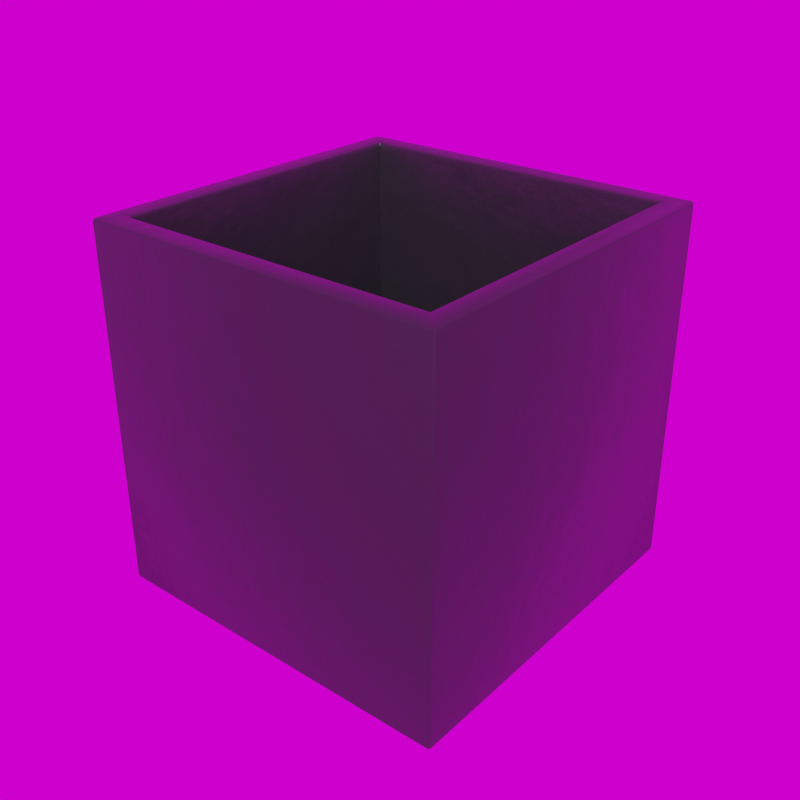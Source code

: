 # Source: Modern_Cube_16_.blend  (saved by Blender 5.3.7; exported with 4.5.12 LTS)
import bpy
from mathutils import Matrix  # noqa: F401  (used for matrix-valued properties, if any)

bpy.ops.wm.read_factory_settings(use_empty=True)
scene = bpy.context.scene
scene.name = 'Scene'

# ---- collections
col_library = bpy.data.collections.new('Library'); scene.collection.children.link(col_library)

# ---- images (referenced by path relative to the original .blend; pixels are not part of the script)
import os
ASSET_DIR = os.environ.get("B2B_ASSET_DIR", "")  # directory of the original .blend (textures are referenced by path, not embedded)
HERE = os.path.dirname(os.path.abspath(__file__))  # packed textures are extracted next to this script under _unpacked/

def load_image(name, relpath, width, height, colorspace="sRGB"):
    """Load a texture the original file referenced (path relative to the .blend, or extracted next to this script)."""
    p = next((c for c in (os.path.join(HERE, relpath), os.path.join(ASSET_DIR, relpath)) if relpath and os.path.exists(c)), "")
    if p:
        img = bpy.data.images.load(p, check_existing=True)
        img.name = name
    else:  # same state as the original file: an image datablock whose file is absent (Cycles renders it pink)
        img = bpy.data.images.new(name, width, height)
        img.source = "FILE"
        img.filepath = "//" + (relpath or name)
    img.colorspace_settings.name = colorspace
    return img
img_abandoned_games_room_02_1k_hdr = load_image('abandoned_games_room_02_1k.hdr', 'abandoned_games_room_02_1k.hdr', 1024, 1024, 'Linear Rec.709')

# ---- materials (node trees are filled in below, after node groups)
mat_modern_fiberstone = bpy.data.materials.new('Modern Fiberstone')
mat_modern_fiberstone.use_backface_culling_lightprobe_volume = False
mat_modern_fiberstone.diffuse_color = (0.05234, 0.05134, 0.06072, 1.0)

# ---- node groups
ng_abandoned_games_room_02 = bpy.data.node_groups.new('abandoned_games_room_02', 'ShaderNodeTree')
_s = ng_abandoned_games_room_02.interface.new_socket(name='Background', in_out='OUTPUT', socket_type='NodeSocketShader')
_s = ng_abandoned_games_room_02.interface.new_socket(name='Rotation', in_out='INPUT', socket_type='NodeSocketFloat')
_s.default_value = 17.7
_s.min_value = -1e+04
_s.max_value = 1e+04
_s = ng_abandoned_games_room_02.interface.new_socket(name='Strength', in_out='INPUT', socket_type='NodeSocketFloat')
_s.default_value = 1.0
_s.min_value = 0.0
_s.max_value = 1e+06
_N = ng_abandoned_games_room_02.nodes; _L = ng_abandoned_games_room_02.links
n0 = _N.new('ShaderNodeBackground'); n0.name = 'HDRIHandler_ShaderNodeBackground'; n0.location = (373, 84)
n1 = _N.new('ShaderNodeMapping'); n1.name = 'HDRIHandler_ShaderNodeMapping'; n1.location = (-167, 154)
n2 = _N.new('ShaderNodeTexCoord'); n2.name = 'HDRIHandler_ShaderNodeTexCoord'; n2.location = (-373, 112)
n3 = _N.new('NodeGroupOutput'); n3.name = 'Group Output'; n3.location = (563, 0)
n4 = _N.new('ShaderNodeCombineXYZ'); n4.name = 'Combine XYZ'; n4.location = (-371, -154)
n5 = _N.new('NodeGroupInput'); n5.name = 'Group Input'; n5.location = (-573, 0)
n6 = _N.new('ShaderNodeTexEnvironment'); n6.name = 'HDRIHandler_ShaderNodeTexEnvironment'; n6.location = (53, 102)
n6.image = img_abandoned_games_room_02_1k_hdr
_L.new(n0.outputs[0], n3.inputs[0])
_L.new(n2.outputs[0], n1.inputs[0])
_L.new(n1.outputs[0], n6.inputs[0])
_L.new(n6.outputs[0], n0.inputs[0])
_L.new(n4.outputs[0], n1.inputs[2])
_L.new(n5.outputs[0], n4.inputs[2])
_L.new(n5.outputs[1], n0.inputs[1])
n3.is_active_output = True
ng_auto_smooth = bpy.data.node_groups.new('Auto Smooth', 'GeometryNodeTree')
_s = ng_auto_smooth.interface.new_socket(name='Geometry', in_out='OUTPUT', socket_type='NodeSocketGeometry')
_s = ng_auto_smooth.interface.new_socket(name='Geometry', in_out='INPUT', socket_type='NodeSocketGeometry')
_s = ng_auto_smooth.interface.new_socket(name='Angle', in_out='INPUT', socket_type='NodeSocketFloat')
_s.subtype = 'ANGLE'
_s.min_value = 0.0
_s.max_value = 3.142
ng_auto_smooth.is_modifier = True
_N = ng_auto_smooth.nodes; _L = ng_auto_smooth.links
n0 = _N.new('NodeGroupOutput'); n0.name = 'Group Output'; n0.location = (480, -100)
n1 = _N.new('NodeGroupInput'); n1.name = 'Group Input'; n1.location = (-420, -300)
n2 = _N.new('NodeGroupInput'); n2.name = 'Group Input.001'; n2.location = (-60, -100)
n3 = _N.new('GeometryNodeSetShadeSmooth'); n3.name = 'Set Shade Smooth'; n3.location = (120, -100)
n3.domain = 'EDGE'
n4 = _N.new('GeometryNodeSetShadeSmooth'); n4.name = 'Set Shade Smooth.001'; n4.location = (300, -100)
n5 = _N.new('GeometryNodeInputMeshEdgeAngle'); n5.name = 'Edge Angle'; n5.location = (-420, -220)
n6 = _N.new('GeometryNodeInputEdgeSmooth'); n6.name = 'Is Edge Smooth'; n6.location = (-60, -160)
n7 = _N.new('GeometryNodeInputShadeSmooth'); n7.name = 'Is Face Smooth'; n7.location = (-240, -340)
n8 = _N.new('FunctionNodeBooleanMath'); n8.name = 'Boolean Math'; n8.location = (-60, -220)
n9 = _N.new('FunctionNodeCompare'); n9.name = 'Compare'; n9.location = (-240, -180)
n9.operation = 'LESS_EQUAL'
_L.new(n5.outputs[0], n9.inputs[0])
_L.new(n4.outputs[0], n0.inputs[0])
_L.new(n1.outputs[1], n9.inputs[1])
_L.new(n9.outputs[0], n8.inputs[0])
_L.new(n7.outputs[0], n8.inputs[1])
_L.new(n2.outputs[0], n3.inputs[0])
_L.new(n6.outputs[0], n3.inputs[1])
_L.new(n3.outputs[0], n4.inputs[0])
_L.new(n8.outputs[0], n3.inputs[2])
n0.is_active_output = True

# ---- material node trees
mat_modern_fiberstone.use_nodes = True; mat_modern_fiberstone.node_tree.nodes.clear()
_N = mat_modern_fiberstone.node_tree.nodes; _L = mat_modern_fiberstone.node_tree.links
n0 = _N.new('ShaderNodeBsdfPrincipled'); n0.name = 'Principled BSDF'; n0.location = (10, 300)
n0.distribution = 'GGX'
n0.subsurface_method = 'RANDOM_WALK_SKIN'
n0.inputs[0].default_value = (0.01688, 0.0166, 0.01922, 1.0)
n0.inputs[2].default_value = 0.3438
n0.inputs[3].default_value = 1.45
n0.inputs[13].default_value = 0.526
n0.inputs[27].default_value = (0.0, 0.0, 0.0, 1.0)
n0.inputs[28].default_value = 1.0
n1 = _N.new('ShaderNodeOutputMaterial'); n1.name = 'Material Output'; n1.location = (300, 300)
n2 = _N.new('ShaderNodeBump'); n2.name = 'Bump'; n2.location = (-190, -125)
n2.inputs[0].default_value = 0.05833
n2.inputs[1].default_value = 1.0
n2.inputs[2].default_value = 1.0
n3 = _N.new('ShaderNodeTexNoise'); n3.name = 'Noise Texture'; n3.location = (-379, -134)
n3.inputs[2].default_value = 1.33
n3.inputs[3].default_value = 13.46
n4 = _N.new('ShaderNodeTexCoord'); n4.name = 'Texture Coordinate'; n4.location = (-584, -107)
_L.new(n0.outputs[0], n1.inputs[0])
_L.new(n3.outputs[0], n2.inputs[3])
_L.new(n2.outputs[0], n0.inputs[5])
_L.new(n4.outputs[2], n3.inputs[0])
n1.is_active_output = True

# ---- world
world_abandoned_games_room_02 = bpy.data.worlds.new('abandoned_games_room_02'); scene.world = world_abandoned_games_room_02
world_abandoned_games_room_02.use_nodes = True; world_abandoned_games_room_02.node_tree.nodes.clear()
_N = world_abandoned_games_room_02.node_tree.nodes; _L = world_abandoned_games_room_02.node_tree.links
n0 = _N.new('ShaderNodeOutputWorld'); n0.name = 'World Output'; n0.location = (300, 300)
n1 = _N.new('ShaderNodeGroup'); n1.name = 'Group'; n1.location = (51, 313)
n1.node_tree = ng_abandoned_games_room_02
n1.inputs[0].default_value = 0.0
n1.inputs[1].default_value = 1.0
_L.new(n1.outputs[0], n0.inputs[0])
n0.is_active_output = True
world_abandoned_games_room_02.color = (0.05088, 0.05088, 0.05088)
world_abandoned_games_room_02.use_sun_shadow = False
world_abandoned_games_room_02.sun_shadow_jitter_overblur = 0.0

# ---- meshes
me_cube_012 = bpy.data.meshes.new('Cube.012')
me_cube_012.from_pydata([(-0.1774, -0.1774, 0.02148), (-0.1774, 0.1774, 0.02148), (0.1774, 0.1774, 0.02148), (0.1774, -0.1774, 0.02148), (-0.1994, -0.1994, 0.003325), (-0.1994, -0.2032, 0.007086), (-0.2032, -0.1994, 0.007086), (-0.1994, -0.2021, 0.004426), (-0.2016, -0.2016, 0.004914), (-0.2021, -0.2021, 0.007086), (-0.2021, -0.1994, 0.004426), (-0.1811, -0.1811, 0.4097), (-0.1774, -0.1774, 0.406), (-0.1785, -0.1785, 0.4086), (-0.1994, 0.1994, 0.003325), (-0.2032, 0.1994, 0.007086), (-0.1994, 0.2032, 0.007086), (-0.2021, 0.1994, 0.004426), (-0.2016, 0.2016, 0.004914), (-0.2021, 0.2021, 0.007086), (-0.1994, 0.2021, 0.004426), (-0.1774, 0.1774, 0.406), (-0.1811, 0.1811, 0.4097), (-0.1785, 0.1785, 0.4086), (0.1994, -0.1994, 0.003325), (0.2032, -0.1994, 0.007086), (0.1994, -0.2032, 0.007086), (0.2021, -0.1994, 0.004426), (0.2016, -0.2016, 0.004914), (0.2021, -0.2021, 0.007086), (0.1994, -0.2021, 0.004426), (0.1774, -0.1774, 0.406), (0.1758, -0.1811, 0.4097), (0.1811, -0.1758, 0.4097), (0.1766, -0.1785, 0.4086), (0.178, -0.178, 0.4091), (0.1796, -0.1796, 0.4097), (0.1785, -0.1766, 0.4086), (0.1994, 0.1994, 0.003325), (0.1994, 0.2032, 0.007086), (0.2032, 0.1994, 0.007086), (0.1994, 0.2021, 0.004426), (0.2016, 0.2016, 0.004914), (0.2021, 0.2021, 0.007086), (0.2021, 0.1994, 0.004426), (0.1774, 0.1774, 0.406), (0.1811, 0.1758, 0.4097), (0.1758, 0.1811, 0.4097), (0.1785, 0.1766, 0.4086), (0.178, 0.178, 0.4091), (0.1796, 0.1796, 0.4097), (0.1766, 0.1785, 0.4086), (-0.1994, -0.2032, 0.406), (-0.1994, -0.1994, 0.4097), (-0.2032, -0.1994, 0.406), (-0.1994, -0.2021, 0.4086), (-0.2016, -0.2016, 0.4081), (-0.2021, -0.1994, 0.4086), (-0.2021, -0.2021, 0.406), (-0.1994, 0.1994, 0.4097), (-0.1994, 0.2032, 0.406), (-0.2032, 0.1994, 0.406), (-0.1994, 0.2021, 0.4086), (-0.2016, 0.2016, 0.4081), (-0.2021, 0.2021, 0.406), (-0.2021, 0.1994, 0.4086), (0.1941, 0.1994, 0.4097), (0.1994, 0.1941, 0.4097), (0.2032, 0.1994, 0.406), (0.1994, 0.2032, 0.406), (0.1979, 0.1979, 0.4097), (0.2007, 0.2007, 0.4086), (0.2021, 0.1968, 0.4086), (0.2021, 0.2021, 0.406), (0.1968, 0.2021, 0.4086), (0.1994, -0.1941, 0.4097), (0.1941, -0.1994, 0.4097), (0.1994, -0.2032, 0.406), (0.2032, -0.1994, 0.406), (0.1979, -0.1979, 0.4097), (0.2007, -0.2007, 0.4086), (0.1968, -0.2021, 0.4086), (0.2021, -0.2021, 0.406), (0.2021, -0.1968, 0.4086)], [], [(26, 77, 52, 5), (45, 21, 1, 2), (46, 33, 75, 67), (21, 12, 0, 1), (6, 54, 61, 15), (12, 31, 3, 0), (40, 68, 78, 25), (31, 45, 2, 3), (16, 60, 69, 39), (2, 1, 0, 3), (11, 22, 59, 53), (32, 11, 53, 76), (22, 47, 66, 59), (4, 7, 8, 10), (5, 9, 8, 7), (6, 10, 8, 9), (14, 17, 18, 20), (15, 19, 18, 17), (16, 20, 18, 19), (24, 27, 28, 30), (25, 29, 28, 27), (26, 30, 28, 29), (31, 34, 35, 37), (32, 36, 35, 34), (33, 37, 35, 36), (38, 41, 42, 44), (39, 43, 42, 41), (40, 44, 42, 43), (45, 48, 49, 51), (46, 50, 49, 48), (47, 51, 49, 50), (52, 55, 56, 58), (53, 57, 56, 55), (54, 58, 56, 57), (59, 62, 63, 65), (60, 64, 63, 62), (61, 65, 63, 64), (66, 70, 71, 74), (67, 72, 71, 70), (68, 73, 71, 72), (69, 74, 71, 73), (75, 79, 80, 83), (76, 81, 80, 79), (77, 82, 80, 81), (78, 83, 80, 82), (14, 4, 10, 17), (17, 10, 6, 15), (5, 52, 58, 9), (9, 58, 54, 6), (53, 59, 65, 57), (57, 65, 61, 54), (60, 16, 19, 64), (64, 19, 15, 61), (38, 14, 20, 41), (41, 20, 16, 39), (59, 66, 74, 62), (62, 74, 69, 60), (68, 40, 43, 73), (73, 43, 39, 69), (24, 38, 44, 27), (27, 44, 40, 25), (67, 75, 83, 72), (72, 83, 78, 68), (77, 26, 29, 82), (82, 29, 25, 78), (4, 24, 30, 7), (7, 30, 26, 5), (76, 53, 55, 81), (81, 55, 52, 77), (12, 21, 23, 13), (13, 23, 22, 11), (21, 45, 51, 23), (23, 51, 47, 22), (45, 31, 37, 48), (48, 37, 33, 46), (31, 12, 13, 34), (34, 13, 11, 32), (46, 67, 70, 50), (50, 70, 66, 47), (32, 76, 79, 36), (36, 79, 75, 33), (14, 38, 24, 4)])
me_cube_012.polygons.foreach_set('use_smooth', [True] * 82)
_uv = me_cube_012.uv_layers.new(name='UVMap')
_uv.uv.foreach_set('vector', [0.2625, 0.2591, 0.2625, 0.001731, 0.5196, 0.001731, 0.5197, 0.2591, 0.4596, 0.7696, 0.2309, 0.7699, 0.2305, 0.5218, 0.4592, 0.5215, 0.7685, 0.2438, 0.7685, 0.01696, 0.7803, 0.005148, 0.7803, 0.2556, 0.6899, 0.7695, 0.4611, 0.7695, 0.4611, 0.5215, 0.6899, 0.5215, 0.7803, 0.5198, 0.5231, 0.5198, 0.5231, 0.2625, 0.7803, 0.2625, 0.2294, 0.7699, 0.0007306, 0.7696, 0.001109, 0.5215, 0.2298, 0.5218, 0.2625, 0.2625, 0.5197, 0.2625, 0.5197, 0.5198, 0.2625, 0.5198, 0.6906, 0.5233, 0.9195, 0.5233, 0.9195, 0.7712, 0.6906, 0.7712, 0.00174, 0.5198, 0.001796, 0.2625, 0.259, 0.2625, 0.2589, 0.5198, 0.689, 1.0, 0.4603, 1.0, 0.4603, 0.7712, 0.689, 0.7712, 0.535, 0.01353, 0.535, 0.2472, 0.5232, 0.2591, 0.5232, 0.001716, 0.7651, 0.01353, 0.535, 0.01353, 0.5232, 0.001716, 0.7769, 0.001716, 0.535, 0.2472, 0.7651, 0.2472, 0.7769, 0.2591, 0.5232, 0.2591, 0.2591, 0.2591, 0.2608, 0.2591, 0.2605, 0.2605, 0.2591, 0.2608, 0.5197, 0.2591, 0.5214, 0.2591, 0.5211, 0.2605, 0.5197, 0.2608, 0.7803, 0.5198, 0.782, 0.5198, 0.7817, 0.5212, 0.7803, 0.5215, 0.001716, 0.2591, 0.001716, 0.2608, 0.0003149, 0.2605, 0.0, 0.2591, 0.7803, 0.2625, 0.7803, 0.2608, 0.7817, 0.2611, 0.782, 0.2625, 0.00174, 0.5198, 0.001715, 0.5215, 0.0003034, 0.5212, 0.0, 0.5198, 0.2591, 0.001716, 0.2591, 0.0, 0.2605, 0.0003149, 0.2608, 0.001716, 0.2625, 0.5198, 0.2625, 0.5215, 0.2611, 0.5212, 0.2608, 0.5198, 0.2625, 0.2591, 0.2625, 0.2608, 0.2611, 0.2605, 0.2608, 0.2591, 0.0007306, 0.7696, 0.001255, 0.7713, 0.0003371, 0.7716, 0.0, 0.7713, 0.7651, 0.01353, 0.7675, 0.01454, 0.7665, 0.01555, 0.7656, 0.01525, 0.7685, 0.01696, 0.7668, 0.01646, 0.7665, 0.01555, 0.7675, 0.01454, 0.001716, 0.001716, 0.0, 0.001716, 0.0003149, 0.0003149, 0.001716, 0.0, 0.2589, 0.5198, 0.2606, 0.5198, 0.2603, 0.5212, 0.2589, 0.5215, 0.2625, 0.2625, 0.2608, 0.2625, 0.2611, 0.2611, 0.2625, 0.2608, 0.4596, 0.7696, 0.4603, 0.7713, 0.46, 0.7716, 0.4591, 0.7713, 0.7685, 0.2438, 0.7675, 0.2462, 0.7665, 0.2452, 0.7668, 0.2443, 0.7651, 0.2472, 0.7656, 0.2455, 0.7665, 0.2452, 0.7675, 0.2462, 0.5196, 0.001731, 0.5197, 1.025e-05, 0.5211, 0.0003233, 0.5214, 0.001726, 0.5232, 0.001716, 0.5214, 0.001716, 0.5217, 0.0003149, 0.5231, 0.0, 0.5231, 0.5198, 0.5231, 0.5215, 0.5217, 0.5212, 0.5214, 0.5198, 0.5232, 0.2591, 0.5231, 0.2608, 0.5217, 0.2605, 0.5214, 0.2591, 0.001796, 0.2625, 5.585e-05, 0.2625, 0.0003598, 0.2611, 0.001771, 0.2608, 0.5231, 0.2625, 0.5214, 0.2625, 0.5217, 0.2611, 0.5231, 0.2608, 0.7769, 0.2591, 0.7793, 0.258, 0.7811, 0.2599, 0.7786, 0.2608, 0.7803, 0.2556, 0.782, 0.2573, 0.7811, 0.2599, 0.7793, 0.258, 0.5197, 0.2625, 0.5197, 0.2608, 0.5214, 0.2617, 0.5214, 0.2642, 0.259, 0.2625, 0.2572, 0.2608, 0.2597, 0.2608, 0.2607, 0.2625, 0.7803, 0.005148, 0.7793, 0.002721, 0.7811, 0.0009107, 0.782, 0.003432, 0.7769, 0.001716, 0.7786, 0.0, 0.7811, 0.0009107, 0.7793, 0.002721, 0.2625, 0.001731, 0.2608, 0.001726, 0.2617, 0.0, 0.2642, 1.025e-05, 0.5197, 0.5198, 0.5214, 0.5181, 0.5214, 0.5206, 0.5197, 0.5215, 0.001716, 0.2591, 0.2591, 0.2591, 0.2591, 0.2608, 0.001716, 0.2608, 0.782, 0.2625, 0.782, 0.5198, 0.7803, 0.5198, 0.7803, 0.2625, 0.5197, 0.2591, 0.5196, 0.001731, 0.5214, 0.001726, 0.5214, 0.2591, 0.7803, 0.5215, 0.5231, 0.5215, 0.5231, 0.5198, 0.7803, 0.5198, 0.5232, 0.001716, 0.5232, 0.2591, 0.5214, 0.2591, 0.5214, 0.001716, 0.5214, 0.5198, 0.5214, 0.2625, 0.5231, 0.2625, 0.5231, 0.5198, 0.001796, 0.2625, 0.00174, 0.5198, 0.0, 0.5198, 5.585e-05, 0.2625, 0.5231, 0.2608, 0.7803, 0.2608, 0.7803, 0.2625, 0.5231, 0.2625, 0.001716, 0.001716, 0.001716, 0.2591, 0.0, 0.2591, 0.0, 0.001716, 0.2589, 0.5215, 0.001715, 0.5215, 0.00174, 0.5198, 0.2589, 0.5198, 0.5232, 0.2591, 0.7769, 0.2591, 0.7786, 0.2608, 0.5231, 0.2608, 0.001771, 0.2608, 0.2572, 0.2608, 0.259, 0.2625, 0.001796, 0.2625, 0.5197, 0.2625, 0.2625, 0.2625, 0.2625, 0.2608, 0.5197, 0.2608, 0.2607, 0.2625, 0.2606, 0.5198, 0.2589, 0.5198, 0.259, 0.2625, 0.2591, 0.001716, 0.001716, 0.001716, 0.001716, 0.0, 0.2591, 0.0, 0.2608, 0.5198, 0.2608, 0.2625, 0.2625, 0.2625, 0.2625, 0.5198, 0.7803, 0.2556, 0.7803, 0.005148, 0.782, 0.003432, 0.782, 0.2573, 0.5214, 0.2642, 0.5214, 0.5181, 0.5197, 0.5198, 0.5197, 0.2625, 0.2625, 0.001731, 0.2625, 0.2591, 0.2608, 0.2591, 0.2608, 0.001726, 0.5197, 0.5215, 0.2625, 0.5215, 0.2625, 0.5198, 0.5197, 0.5198, 0.2591, 0.2591, 0.2591, 0.001716, 0.2608, 0.001716, 0.2608, 0.2591, 0.5197, 0.2608, 0.2625, 0.2608, 0.2625, 0.2591, 0.5197, 0.2591, 0.7769, 0.001716, 0.5232, 0.001716, 0.5231, 0.0, 0.7786, 0.0, 0.2642, 1.025e-05, 0.5197, 1.025e-05, 0.5196, 0.001731, 0.2625, 0.001731, 0.4611, 0.7695, 0.6899, 0.7695, 0.6906, 0.7712, 0.4603, 0.7712, 0.5367, 0.01525, 0.5367, 0.2455, 0.535, 0.2472, 0.535, 0.01353, 0.2309, 0.7699, 0.4596, 0.7696, 0.4591, 0.7713, 0.2302, 0.7716, 0.5367, 0.2455, 0.7656, 0.2455, 0.7651, 0.2472, 0.535, 0.2472, 0.9195, 0.5233, 0.6906, 0.5233, 0.6911, 0.5215, 0.919, 0.5215, 0.7668, 0.2443, 0.7668, 0.01646, 0.7685, 0.01696, 0.7685, 0.2438, 0.0007306, 0.7696, 0.2294, 0.7699, 0.2302, 0.7716, 0.001255, 0.7713, 0.7656, 0.01525, 0.5367, 0.01525, 0.535, 0.01353, 0.7651, 0.01353, 0.7685, 0.2438, 0.7803, 0.2556, 0.7793, 0.258, 0.7675, 0.2462, 0.7675, 0.2462, 0.7793, 0.258, 0.7769, 0.2591, 0.7651, 0.2472, 0.7651, 0.01353, 0.7769, 0.001716, 0.7793, 0.002721, 0.7675, 0.01454, 0.7675, 0.01454, 0.7793, 0.002721, 0.7803, 0.005148, 0.7685, 0.01696, 0.001716, 0.2591, 0.001716, 0.001716, 0.2591, 0.001716, 0.2591, 0.2591])
me_cube_012.materials.append(mat_modern_fiberstone)
me_cube_012.update()

# ---- objects
ob_modern_cube_16 = bpy.data.objects.new('Modern Cube 16"', me_cube_012)

# ---- transforms, parenting, visibility, modifiers, constraints
ob_modern_cube_16.location = (3.737, -0.04147, 0.0)
ob_modern_cube_16.rotation_euler = (0.0, -0.0, 3.142)
_m = ob_modern_cube_16.modifiers.new('Auto Smooth', 'NODES')
_m.node_group = ng_auto_smooth
_gi = [s.identifier for s in ng_auto_smooth.interface.items_tree if s.item_type == 'SOCKET' and s.in_out == 'INPUT']
_m[_gi[1]] = 0.5236  # Angle

# ---- collection membership
col_library.objects.link(ob_modern_cube_16)

# ---- scene / render settings (as saved in the file)
scene.frame_start = 1; scene.frame_end = 250; scene.frame_set(1)
scene.render.engine = 'CYCLES'
scene.render.resolution_x = 1080
scene.render.film_transparent = True
scene.render.bake_bias = 0.0
scene.render.bake_samples = 0
scene.cycles.samples = 1000
scene.cycles.sampling_pattern = 'TABULATED_SOBOL'
scene.cycles.adaptive_threshold = 0.05
scene.cycles.use_light_tree = False
scene.eevee.fast_gi_thickness_near = 0.1
scene.eevee.fast_gi_thickness_far = 0.0
scene.view_settings.view_transform = 'Filmic'
bpy.context.view_layer.update()

# ---- added for rendering (the .blend has no active camera and no usable light): camera, sun
cam_auto = bpy.data.cameras.new('AutoCamera')
cam_auto.lens = 50.0
cam_auto.sensor_width = 36.0
cam_auto.clip_end = 1000.0
ob_auto_camera = bpy.data.objects.new('AutoCamera', cam_auto)
scene.collection.objects.link(ob_auto_camera)
ob_auto_camera.location = (4.38859, -0.822993, 0.727541)
ob_auto_camera.rotation_euler = (1.09748, -7.21219e-08, 0.694738)
scene.camera = ob_auto_camera
light_auto_sun = bpy.data.lights.new('AutoSun', 'SUN')
light_auto_sun.energy = 3.0
light_auto_sun.angle = 0.0523599
ob_auto_sun = bpy.data.objects.new('AutoSun', light_auto_sun)
scene.collection.objects.link(ob_auto_sun)
ob_auto_sun.rotation_euler = (0.872665, 0.174533, 0.523599)
bpy.context.view_layer.update()
